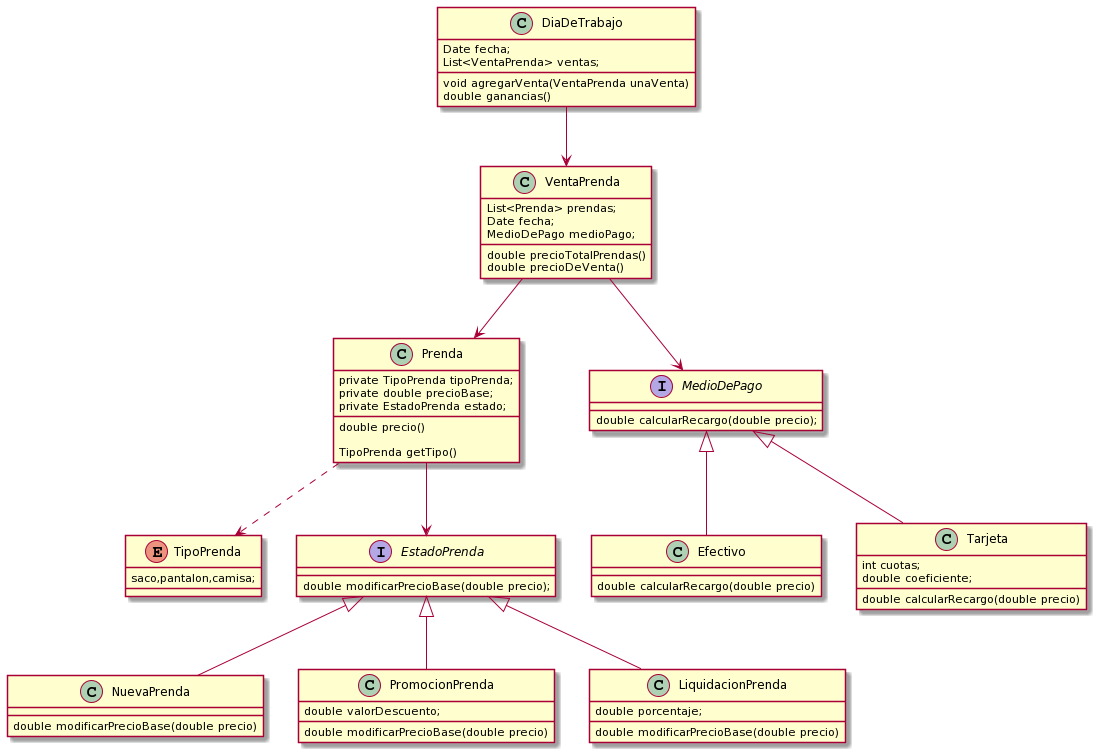

The diagram above was rendered by PlantUML. Its source (embedded in the PNG):
@startuml
class Prenda {
    private TipoPrenda tipoPrenda;
    private double precioBase;
    private EstadoPrenda estado;

    double precio()

    TipoPrenda getTipo()
}


enum TipoPrenda {
    saco,pantalon,camisa;
}

Prenda ..> TipoPrenda


interface EstadoPrenda{
    double modificarPrecioBase(double precio);
}

Prenda --> EstadoPrenda

class NuevaPrenda extends EstadoPrenda{
    double modificarPrecioBase(double precio)
}

class PromocionPrenda extends EstadoPrenda{
    double valorDescuento;

    double modificarPrecioBase(double precio)
}

class LiquidacionPrenda extends EstadoPrenda{
    double porcentaje;

    double modificarPrecioBase(double precio)
}

class VentaPrenda {
    List<Prenda> prendas;
    Date fecha;
    MedioDePago medioPago;

    double precioTotalPrendas()
    double precioDeVenta()
}

VentaPrenda --> Prenda 

interface MedioDePago{
    double calcularRecargo(double precio);
}

VentaPrenda --> MedioDePago

class Efectivo extends MedioDePago{
    double calcularRecargo(double precio)
}

class Tarjeta extends MedioDePago{
    int cuotas;
    double coeficiente;
    

    double calcularRecargo(double precio)
}

class DiaDeTrabajo {
	Date fecha;
	List<VentaPrenda> ventas;
		
	void agregarVenta(VentaPrenda unaVenta)	  
	double ganancias()
}

DiaDeTrabajo --> VentaPrenda
@enduml